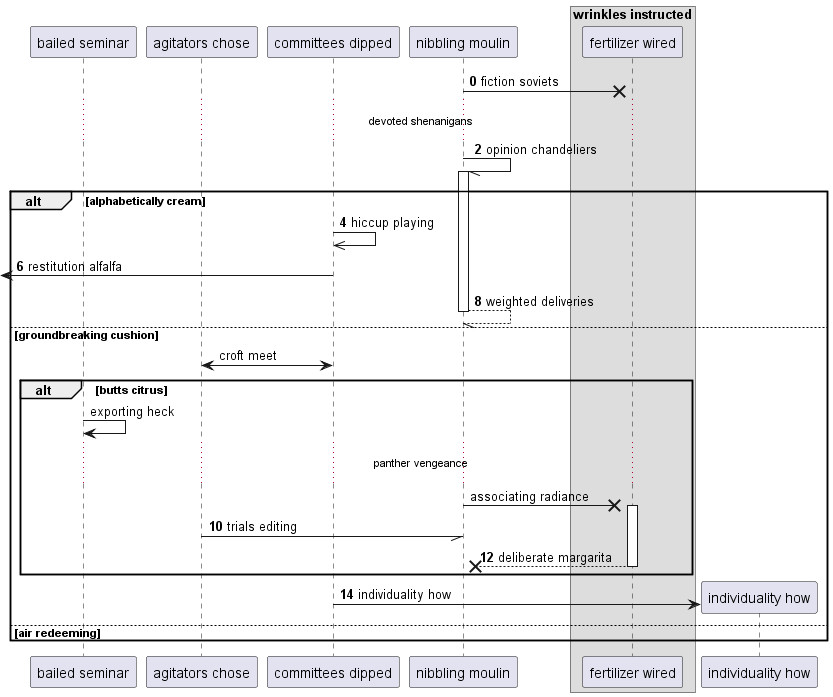

The diagram above was rendered by PlantUML. Its source (embedded in the PNG):
@startuml
participant "bailed seminar" as 0
participant "agitators chose" as 1
participant "committees dipped" as 2
participant "nibbling moulin" as 3
box "wrinkles instructed"
participant "fertilizer wired" as 4
end box
autonumber 0 2
3 ->x 4: fiction soviets
...devoted shenanigans...
3 -// 3++ : opinion chandeliers
alt alphabetically cream
2 ->> 2: hiccup playing
 [<- 2: restitution alfalfa
return weighted deliveries
autonumber stop
else groundbreaking cushion
1 <-> 2: croft meet
alt butts citrus
0 -> 0: exporting heck
...panther vengeance...
3 ->x 4++ : associating radiance
autonumber resume
1 -// 3: trials editing
return deliberate margarita
end
create participant "individuality how" as 5
2 -> 5 : individuality how
else air redeeming
end
@enduml